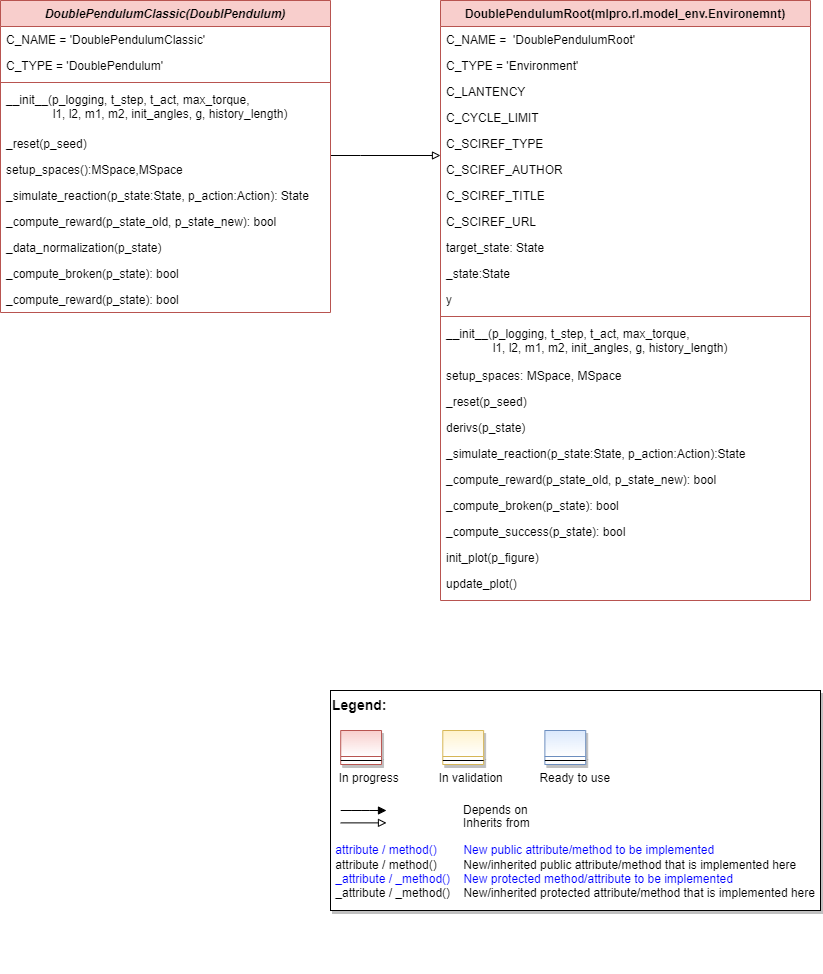

The diagram above was exported from draw.io. Its source (the exported page's mxGraphModel, read from the mxfile embedded in the PNG):
<mxGraphModel dx="1038" dy="649" grid="1" gridSize="10" guides="1" tooltips="1" connect="1" arrows="1" fold="1" page="1" pageScale="1" pageWidth="3300" pageHeight="4681" math="0" shadow="0">
  <root>
    <mxCell id="WIyWlLk6GJQsqaUBKTNV-0" />
    <mxCell id="WIyWlLk6GJQsqaUBKTNV-1" parent="WIyWlLk6GJQsqaUBKTNV-0" />
    <mxCell id="ccFB_he0ZrMQWp5bGhnI-62" value="DoublePendulumRoot(mlpro.rl.model_env.Environemnt)" style="swimlane;fontStyle=1;align=center;verticalAlign=top;childLayout=stackLayout;horizontal=1;startSize=26;horizontalStack=0;resizeParent=1;resizeLast=0;collapsible=1;marginBottom=0;rounded=0;shadow=0;strokeWidth=1;fillColor=#f8cecc;strokeColor=#b85450;" parent="WIyWlLk6GJQsqaUBKTNV-1" vertex="1">
      <mxGeometry x="1000" y="120" width="370" height="600" as="geometry">
        <mxRectangle x="550" y="140" width="160" height="26" as="alternateBounds" />
      </mxGeometry>
    </mxCell>
    <mxCell id="ccFB_he0ZrMQWp5bGhnI-63" value="C_NAME =  'DoublePendulumRoot'" style="text;align=left;verticalAlign=top;spacingLeft=4;spacingRight=4;overflow=hidden;rotatable=0;points=[[0,0.5],[1,0.5]];portConstraint=eastwest;" parent="ccFB_he0ZrMQWp5bGhnI-62" vertex="1">
      <mxGeometry y="26" width="370" height="26" as="geometry" />
    </mxCell>
    <mxCell id="ccFB_he0ZrMQWp5bGhnI-64" value="C_TYPE = 'Environment'" style="text;align=left;verticalAlign=top;spacingLeft=4;spacingRight=4;overflow=hidden;rotatable=0;points=[[0,0.5],[1,0.5]];portConstraint=eastwest;rounded=0;shadow=0;html=0;" parent="ccFB_he0ZrMQWp5bGhnI-62" vertex="1">
      <mxGeometry y="52" width="370" height="26" as="geometry" />
    </mxCell>
    <mxCell id="ccFB_he0ZrMQWp5bGhnI-65" value="C_LANTENCY" style="text;align=left;verticalAlign=top;spacingLeft=4;spacingRight=4;overflow=hidden;rotatable=0;points=[[0,0.5],[1,0.5]];portConstraint=eastwest;rounded=0;shadow=0;html=0;" parent="ccFB_he0ZrMQWp5bGhnI-62" vertex="1">
      <mxGeometry y="78" width="370" height="26" as="geometry" />
    </mxCell>
    <mxCell id="ccFB_he0ZrMQWp5bGhnI-66" value="C_CYCLE_LIMIT" style="text;align=left;verticalAlign=top;spacingLeft=4;spacingRight=4;overflow=hidden;rotatable=0;points=[[0,0.5],[1,0.5]];portConstraint=eastwest;rounded=0;shadow=0;html=0;" parent="ccFB_he0ZrMQWp5bGhnI-62" vertex="1">
      <mxGeometry y="104" width="370" height="26" as="geometry" />
    </mxCell>
    <mxCell id="ccFB_he0ZrMQWp5bGhnI-67" value="C_SCIREF_TYPE" style="text;align=left;verticalAlign=top;spacingLeft=4;spacingRight=4;overflow=hidden;rotatable=0;points=[[0,0.5],[1,0.5]];portConstraint=eastwest;rounded=0;shadow=0;html=0;" parent="ccFB_he0ZrMQWp5bGhnI-62" vertex="1">
      <mxGeometry y="130" width="370" height="26" as="geometry" />
    </mxCell>
    <mxCell id="ccFB_he0ZrMQWp5bGhnI-68" value="C_SCIREF_AUTHOR" style="text;align=left;verticalAlign=top;spacingLeft=4;spacingRight=4;overflow=hidden;rotatable=0;points=[[0,0.5],[1,0.5]];portConstraint=eastwest;rounded=0;shadow=0;html=0;" parent="ccFB_he0ZrMQWp5bGhnI-62" vertex="1">
      <mxGeometry y="156" width="370" height="26" as="geometry" />
    </mxCell>
    <mxCell id="ccFB_he0ZrMQWp5bGhnI-69" value="C_SCIREF_TITLE" style="text;align=left;verticalAlign=top;spacingLeft=4;spacingRight=4;overflow=hidden;rotatable=0;points=[[0,0.5],[1,0.5]];portConstraint=eastwest;rounded=0;shadow=0;html=0;" parent="ccFB_he0ZrMQWp5bGhnI-62" vertex="1">
      <mxGeometry y="182" width="370" height="26" as="geometry" />
    </mxCell>
    <mxCell id="ccFB_he0ZrMQWp5bGhnI-70" value="C_SCIREF_URL" style="text;align=left;verticalAlign=top;spacingLeft=4;spacingRight=4;overflow=hidden;rotatable=0;points=[[0,0.5],[1,0.5]];portConstraint=eastwest;rounded=0;shadow=0;html=0;" parent="ccFB_he0ZrMQWp5bGhnI-62" vertex="1">
      <mxGeometry y="208" width="370" height="26" as="geometry" />
    </mxCell>
    <mxCell id="ccFB_he0ZrMQWp5bGhnI-71" value="target_state: State" style="text;align=left;verticalAlign=top;spacingLeft=4;spacingRight=4;overflow=hidden;rotatable=0;points=[[0,0.5],[1,0.5]];portConstraint=eastwest;rounded=0;shadow=0;html=0;" parent="ccFB_he0ZrMQWp5bGhnI-62" vertex="1">
      <mxGeometry y="234" width="370" height="26" as="geometry" />
    </mxCell>
    <mxCell id="p4nnRTl-P92bqfLUN5ci-5" value="_state:State" style="text;align=left;verticalAlign=top;spacingLeft=4;spacingRight=4;overflow=hidden;rotatable=0;points=[[0,0.5],[1,0.5]];portConstraint=eastwest;rounded=0;shadow=0;html=0;" vertex="1" parent="ccFB_he0ZrMQWp5bGhnI-62">
      <mxGeometry y="260" width="370" height="26" as="geometry" />
    </mxCell>
    <mxCell id="p4nnRTl-P92bqfLUN5ci-6" value="y" style="text;align=left;verticalAlign=top;spacingLeft=4;spacingRight=4;overflow=hidden;rotatable=0;points=[[0,0.5],[1,0.5]];portConstraint=eastwest;rounded=0;shadow=0;html=0;" vertex="1" parent="ccFB_he0ZrMQWp5bGhnI-62">
      <mxGeometry y="286" width="370" height="26" as="geometry" />
    </mxCell>
    <mxCell id="ccFB_he0ZrMQWp5bGhnI-73" value="" style="line;html=1;strokeWidth=1;align=left;verticalAlign=middle;spacingTop=-1;spacingLeft=3;spacingRight=3;rotatable=0;labelPosition=right;points=[];portConstraint=eastwest;fillColor=#f8cecc;strokeColor=#b85450;" parent="ccFB_he0ZrMQWp5bGhnI-62" vertex="1">
      <mxGeometry y="312" width="370" height="8" as="geometry" />
    </mxCell>
    <mxCell id="ccFB_he0ZrMQWp5bGhnI-74" value="__init__(p_logging, t_step, t_act, max_torque, &#10;              l1, l2, m1, m2, init_angles, g, history_length)" style="text;align=left;verticalAlign=top;spacingLeft=4;spacingRight=4;overflow=hidden;rotatable=0;points=[[0,0.5],[1,0.5]];portConstraint=eastwest;labelBackgroundColor=none;" parent="ccFB_he0ZrMQWp5bGhnI-62" vertex="1">
      <mxGeometry y="320" width="370" height="42" as="geometry" />
    </mxCell>
    <mxCell id="ccFB_he0ZrMQWp5bGhnI-76" value="setup_spaces: MSpace, MSpace" style="text;align=left;verticalAlign=top;spacingLeft=4;spacingRight=4;overflow=hidden;rotatable=0;points=[[0,0.5],[1,0.5]];portConstraint=eastwest;" parent="ccFB_he0ZrMQWp5bGhnI-62" vertex="1">
      <mxGeometry y="362" width="370" height="26" as="geometry" />
    </mxCell>
    <mxCell id="p4nnRTl-P92bqfLUN5ci-1" value="_reset(p_seed)" style="text;align=left;verticalAlign=top;spacingLeft=4;spacingRight=4;overflow=hidden;rotatable=0;points=[[0,0.5],[1,0.5]];portConstraint=eastwest;" vertex="1" parent="ccFB_he0ZrMQWp5bGhnI-62">
      <mxGeometry y="388" width="370" height="26" as="geometry" />
    </mxCell>
    <mxCell id="p4nnRTl-P92bqfLUN5ci-2" value="derivs(p_state)" style="text;align=left;verticalAlign=top;spacingLeft=4;spacingRight=4;overflow=hidden;rotatable=0;points=[[0,0.5],[1,0.5]];portConstraint=eastwest;" vertex="1" parent="ccFB_he0ZrMQWp5bGhnI-62">
      <mxGeometry y="414" width="370" height="26" as="geometry" />
    </mxCell>
    <mxCell id="ccFB_he0ZrMQWp5bGhnI-77" value="_simulate_reaction(p_state:State, p_action:Action):State" style="text;align=left;verticalAlign=top;spacingLeft=4;spacingRight=4;overflow=hidden;rotatable=0;points=[[0,0.5],[1,0.5]];portConstraint=eastwest;" parent="ccFB_he0ZrMQWp5bGhnI-62" vertex="1">
      <mxGeometry y="440" width="370" height="26" as="geometry" />
    </mxCell>
    <mxCell id="ccFB_he0ZrMQWp5bGhnI-78" value="_compute_reward(p_state_old, p_state_new): bool" style="text;align=left;verticalAlign=top;spacingLeft=4;spacingRight=4;overflow=hidden;rotatable=0;points=[[0,0.5],[1,0.5]];portConstraint=eastwest;" parent="ccFB_he0ZrMQWp5bGhnI-62" vertex="1">
      <mxGeometry y="466" width="370" height="26" as="geometry" />
    </mxCell>
    <mxCell id="ccFB_he0ZrMQWp5bGhnI-79" value="_compute_broken(p_state): bool" style="text;align=left;verticalAlign=top;spacingLeft=4;spacingRight=4;overflow=hidden;rotatable=0;points=[[0,0.5],[1,0.5]];portConstraint=eastwest;" parent="ccFB_he0ZrMQWp5bGhnI-62" vertex="1">
      <mxGeometry y="492" width="370" height="26" as="geometry" />
    </mxCell>
    <mxCell id="ccFB_he0ZrMQWp5bGhnI-80" value="_compute_success(p_state): bool" style="text;align=left;verticalAlign=top;spacingLeft=4;spacingRight=4;overflow=hidden;rotatable=0;points=[[0,0.5],[1,0.5]];portConstraint=eastwest;" parent="ccFB_he0ZrMQWp5bGhnI-62" vertex="1">
      <mxGeometry y="518" width="370" height="26" as="geometry" />
    </mxCell>
    <mxCell id="ccFB_he0ZrMQWp5bGhnI-81" value="init_plot(p_figure)" style="text;align=left;verticalAlign=top;spacingLeft=4;spacingRight=4;overflow=hidden;rotatable=0;points=[[0,0.5],[1,0.5]];portConstraint=eastwest;" parent="ccFB_he0ZrMQWp5bGhnI-62" vertex="1">
      <mxGeometry y="544" width="370" height="26" as="geometry" />
    </mxCell>
    <mxCell id="ccFB_he0ZrMQWp5bGhnI-82" value="update_plot()" style="text;align=left;verticalAlign=top;spacingLeft=4;spacingRight=4;overflow=hidden;rotatable=0;points=[[0,0.5],[1,0.5]];portConstraint=eastwest;" parent="ccFB_he0ZrMQWp5bGhnI-62" vertex="1">
      <mxGeometry y="570" width="370" height="26" as="geometry" />
    </mxCell>
    <mxCell id="p4nnRTl-P92bqfLUN5ci-20" value="" style="edgeStyle=orthogonalEdgeStyle;rounded=0;orthogonalLoop=1;jettySize=auto;html=1;endArrow=block;endFill=0;" edge="1" parent="WIyWlLk6GJQsqaUBKTNV-1" source="ccFB_he0ZrMQWp5bGhnI-83">
      <mxGeometry relative="1" as="geometry">
        <mxPoint x="1000" y="275" as="targetPoint" />
        <Array as="points">
          <mxPoint x="920" y="275" />
          <mxPoint x="920" y="275" />
        </Array>
      </mxGeometry>
    </mxCell>
    <mxCell id="ccFB_he0ZrMQWp5bGhnI-83" value="DoublePendulumClassic(DoublPendulum)" style="swimlane;fontStyle=3;align=center;verticalAlign=top;childLayout=stackLayout;horizontal=1;startSize=26;horizontalStack=0;resizeParent=1;resizeLast=0;collapsible=1;marginBottom=0;rounded=0;shadow=0;strokeWidth=1;fillColor=#f8cecc;strokeColor=#b85450;" parent="WIyWlLk6GJQsqaUBKTNV-1" vertex="1">
      <mxGeometry x="560" y="120" width="330" height="312" as="geometry">
        <mxRectangle x="230" y="140" width="160" height="26" as="alternateBounds" />
      </mxGeometry>
    </mxCell>
    <mxCell id="ccFB_he0ZrMQWp5bGhnI-84" value="C_NAME = 'DoublePendulumClassic'" style="text;align=left;verticalAlign=top;spacingLeft=4;spacingRight=4;overflow=hidden;rotatable=0;points=[[0,0.5],[1,0.5]];portConstraint=eastwest;" parent="ccFB_he0ZrMQWp5bGhnI-83" vertex="1">
      <mxGeometry y="26" width="330" height="26" as="geometry" />
    </mxCell>
    <mxCell id="ccFB_he0ZrMQWp5bGhnI-85" value="C_TYPE = 'DoublePendulum'" style="text;align=left;verticalAlign=top;spacingLeft=4;spacingRight=4;overflow=hidden;rotatable=0;points=[[0,0.5],[1,0.5]];portConstraint=eastwest;rounded=0;shadow=0;html=0;" parent="ccFB_he0ZrMQWp5bGhnI-83" vertex="1">
      <mxGeometry y="52" width="330" height="26" as="geometry" />
    </mxCell>
    <mxCell id="ccFB_he0ZrMQWp5bGhnI-86" value="" style="line;html=1;strokeWidth=1;align=left;verticalAlign=middle;spacingTop=-1;spacingLeft=3;spacingRight=3;rotatable=0;labelPosition=right;points=[];portConstraint=eastwest;fillColor=#f8cecc;strokeColor=#b85450;" parent="ccFB_he0ZrMQWp5bGhnI-83" vertex="1">
      <mxGeometry y="78" width="330" height="8" as="geometry" />
    </mxCell>
    <mxCell id="ccFB_he0ZrMQWp5bGhnI-87" value="__init__(p_logging, t_step, t_act, max_torque, &#10;              l1, l2, m1, m2, init_angles, g, history_length)" style="text;align=left;verticalAlign=top;spacingLeft=4;spacingRight=4;overflow=hidden;rotatable=0;points=[[0,0.5],[1,0.5]];portConstraint=eastwest;" parent="ccFB_he0ZrMQWp5bGhnI-83" vertex="1">
      <mxGeometry y="86" width="330" height="44" as="geometry" />
    </mxCell>
    <mxCell id="ccFB_he0ZrMQWp5bGhnI-89" value="_reset(p_seed)" style="text;align=left;verticalAlign=top;spacingLeft=4;spacingRight=4;overflow=hidden;rotatable=0;points=[[0,0.5],[1,0.5]];portConstraint=eastwest;" parent="ccFB_he0ZrMQWp5bGhnI-83" vertex="1">
      <mxGeometry y="130" width="330" height="26" as="geometry" />
    </mxCell>
    <mxCell id="p4nnRTl-P92bqfLUN5ci-7" value="setup_spaces():MSpace,MSpace" style="text;align=left;verticalAlign=top;spacingLeft=4;spacingRight=4;overflow=hidden;rotatable=0;points=[[0,0.5],[1,0.5]];portConstraint=eastwest;" vertex="1" parent="ccFB_he0ZrMQWp5bGhnI-83">
      <mxGeometry y="156" width="330" height="26" as="geometry" />
    </mxCell>
    <mxCell id="ccFB_he0ZrMQWp5bGhnI-90" value="_simulate_reaction(p_state:State, p_action:Action): State" style="text;align=left;verticalAlign=top;spacingLeft=4;spacingRight=4;overflow=hidden;rotatable=0;points=[[0,0.5],[1,0.5]];portConstraint=eastwest;" parent="ccFB_he0ZrMQWp5bGhnI-83" vertex="1">
      <mxGeometry y="182" width="330" height="26" as="geometry" />
    </mxCell>
    <mxCell id="ccFB_he0ZrMQWp5bGhnI-91" value="_compute_reward(p_state_old, p_state_new): bool" style="text;align=left;verticalAlign=top;spacingLeft=4;spacingRight=4;overflow=hidden;rotatable=0;points=[[0,0.5],[1,0.5]];portConstraint=eastwest;" parent="ccFB_he0ZrMQWp5bGhnI-83" vertex="1">
      <mxGeometry y="208" width="330" height="26" as="geometry" />
    </mxCell>
    <mxCell id="p4nnRTl-P92bqfLUN5ci-8" value="_data_normalization(p_state)" style="text;align=left;verticalAlign=top;spacingLeft=4;spacingRight=4;overflow=hidden;rotatable=0;points=[[0,0.5],[1,0.5]];portConstraint=eastwest;" vertex="1" parent="ccFB_he0ZrMQWp5bGhnI-83">
      <mxGeometry y="234" width="330" height="26" as="geometry" />
    </mxCell>
    <mxCell id="ccFB_he0ZrMQWp5bGhnI-92" value="_compute_broken(p_state): bool" style="text;align=left;verticalAlign=top;spacingLeft=4;spacingRight=4;overflow=hidden;rotatable=0;points=[[0,0.5],[1,0.5]];portConstraint=eastwest;" parent="ccFB_he0ZrMQWp5bGhnI-83" vertex="1">
      <mxGeometry y="260" width="330" height="26" as="geometry" />
    </mxCell>
    <mxCell id="ccFB_he0ZrMQWp5bGhnI-93" value="_compute_reward(p_state): bool" style="text;align=left;verticalAlign=top;spacingLeft=4;spacingRight=4;overflow=hidden;rotatable=0;points=[[0,0.5],[1,0.5]];portConstraint=eastwest;" parent="ccFB_he0ZrMQWp5bGhnI-83" vertex="1">
      <mxGeometry y="286" width="330" height="26" as="geometry" />
    </mxCell>
    <mxCell id="p4nnRTl-P92bqfLUN5ci-10" value="" style="group" vertex="1" connectable="0" parent="WIyWlLk6GJQsqaUBKTNV-1">
      <mxGeometry x="890" y="810" width="490" height="220" as="geometry" />
    </mxCell>
    <mxCell id="p4nnRTl-P92bqfLUN5ci-11" value="&lt;font color=&quot;#000000&quot; size=&quot;1&quot;&gt;&lt;b style=&quot;font-size: 14px&quot;&gt;Legend:&lt;br&gt;&lt;/b&gt;&lt;/font&gt;&lt;br&gt;&lt;br&gt;&lt;br&gt;&lt;font color=&quot;#0000ff&quot; style=&quot;font-size: 6px&quot;&gt;&lt;br&gt;&lt;/font&gt;&lt;span style=&quot;color: rgb(0 , 0 , 0)&quot;&gt;&lt;font style=&quot;font-size: 4px&quot;&gt;&amp;nbsp; &amp;nbsp;&lt;/font&gt;&amp;nbsp;In progress&amp;nbsp; &amp;nbsp; &amp;nbsp; &amp;nbsp; &amp;nbsp; &amp;nbsp; In validation&amp;nbsp; &amp;nbsp; &amp;nbsp; &amp;nbsp; &amp;nbsp; &amp;nbsp;Ready to use&lt;/span&gt;&lt;font color=&quot;#000000&quot;&gt;&amp;nbsp;&lt;br&gt;&lt;/font&gt;&lt;font color=&quot;#0000ff&quot;&gt;&lt;br&gt;&lt;br&gt;&lt;br&gt;&lt;br&gt;&amp;nbsp;attribute / method()&amp;nbsp; &amp;nbsp; &amp;nbsp; &amp;nbsp; New public attribute/method to be implemented&lt;/font&gt;&lt;br&gt;&lt;font color=&quot;#000000&quot;&gt;&amp;nbsp;&lt;/font&gt;&lt;font color=&quot;#000000&quot;&gt;attribute / method()&lt;span&gt;&#09;&lt;/span&gt;&amp;nbsp; &amp;nbsp; &amp;nbsp; &amp;nbsp;New/inherited public attribute/method that is implemented here&lt;br&gt;&lt;/font&gt;&lt;font color=&quot;#0000ff&quot;&gt;&amp;nbsp;_attribute /&amp;nbsp;&lt;/font&gt;&lt;font color=&quot;#0000ff&quot;&gt;_method()&amp;nbsp; &amp;nbsp; New protected method/attribute to be implemented&lt;/font&gt;&lt;br&gt;&lt;font color=&quot;#000000&quot;&gt;&amp;nbsp;_attribute / _method()&amp;nbsp; &amp;nbsp; New/inherited protected attribute/method that is implemented here&lt;br&gt;&lt;/font&gt;&lt;font color=&quot;#000000&quot;&gt;&lt;br&gt;&lt;br&gt;&lt;br&gt;&lt;br&gt;&lt;br&gt;&lt;/font&gt;" style="text;html=1;align=left;verticalAlign=top;whiteSpace=wrap;rounded=0;fontColor=#006600;strokeColor=#000000;shadow=1;fillColor=#ffffff;" vertex="1" parent="p4nnRTl-P92bqfLUN5ci-10">
      <mxGeometry width="489.99999999999994" height="220" as="geometry" />
    </mxCell>
    <mxCell id="p4nnRTl-P92bqfLUN5ci-12" value="Depends on" style="endArrow=block;html=1;labelPosition=right;verticalLabelPosition=middle;align=left;verticalAlign=middle;endFill=1;fontSize=12;" edge="1" parent="p4nnRTl-P92bqfLUN5ci-10">
      <mxGeometry x="-1623.1249999999998" y="-2180" width="51.041666666666664" height="50" as="geometry">
        <mxPoint x="10.20802398989899" y="120.00301587301601" as="sourcePoint" />
        <mxPoint x="55.990852272727174" y="120.00301587301601" as="targetPoint" />
        <mxPoint x="98" as="offset" />
        <Array as="points">
          <mxPoint x="30.624999999999996" y="120" />
        </Array>
      </mxGeometry>
    </mxCell>
    <mxCell id="p4nnRTl-P92bqfLUN5ci-13" value="Inherits from" style="endArrow=block;html=1;labelPosition=right;verticalLabelPosition=middle;align=left;verticalAlign=middle;endFill=0;fontSize=12;" edge="1" parent="p4nnRTl-P92bqfLUN5ci-10">
      <mxGeometry x="-1623.1249999999998" y="-2180" width="51.041666666666664" height="50" as="geometry">
        <mxPoint x="10.20802398989899" y="132.3846031746034" as="sourcePoint" />
        <mxPoint x="55.990852272727174" y="132.3846031746034" as="targetPoint" />
        <mxPoint x="98" y="1" as="offset" />
      </mxGeometry>
    </mxCell>
    <mxCell id="p4nnRTl-P92bqfLUN5ci-14" value="" style="swimlane;fontStyle=3;align=center;verticalAlign=top;childLayout=stackLayout;horizontal=1;startSize=26;horizontalStack=0;resizeParent=1;resizeLast=0;collapsible=1;marginBottom=0;rounded=0;shadow=1;strokeWidth=1;fillColor=#f8cecc;strokeColor=#b85450;gradientColor=#ffffff;swimlaneFillColor=#ffffff;" vertex="1" parent="p4nnRTl-P92bqfLUN5ci-10">
      <mxGeometry x="10.208333333333332" y="40" width="40.83333333333333" height="34" as="geometry">
        <mxRectangle x="230" y="140" width="160" height="26" as="alternateBounds" />
      </mxGeometry>
    </mxCell>
    <mxCell id="p4nnRTl-P92bqfLUN5ci-15" value="" style="line;html=1;strokeWidth=1;align=left;verticalAlign=middle;spacingTop=-1;spacingLeft=3;spacingRight=3;rotatable=0;labelPosition=right;points=[];portConstraint=eastwest;" vertex="1" parent="p4nnRTl-P92bqfLUN5ci-14">
      <mxGeometry y="26" width="40.83333333333333" height="8" as="geometry" />
    </mxCell>
    <mxCell id="p4nnRTl-P92bqfLUN5ci-16" value="" style="swimlane;fontStyle=3;align=center;verticalAlign=top;childLayout=stackLayout;horizontal=1;startSize=26;horizontalStack=0;resizeParent=1;resizeLast=0;collapsible=1;marginBottom=0;rounded=0;shadow=1;strokeWidth=1;fillColor=#fff2cc;strokeColor=#d6b656;gradientColor=#ffffff;swimlaneFillColor=#ffffff;" vertex="1" parent="p4nnRTl-P92bqfLUN5ci-10">
      <mxGeometry x="112.29166666666666" y="40" width="40.83333333333333" height="34" as="geometry">
        <mxRectangle x="230" y="140" width="160" height="26" as="alternateBounds" />
      </mxGeometry>
    </mxCell>
    <mxCell id="p4nnRTl-P92bqfLUN5ci-17" value="" style="line;html=1;strokeWidth=1;align=left;verticalAlign=middle;spacingTop=-1;spacingLeft=3;spacingRight=3;rotatable=0;labelPosition=right;points=[];portConstraint=eastwest;" vertex="1" parent="p4nnRTl-P92bqfLUN5ci-16">
      <mxGeometry y="26" width="40.83333333333333" height="8" as="geometry" />
    </mxCell>
    <mxCell id="p4nnRTl-P92bqfLUN5ci-18" value="" style="swimlane;fontStyle=3;align=center;verticalAlign=top;childLayout=stackLayout;horizontal=1;startSize=26;horizontalStack=0;resizeParent=1;resizeLast=0;collapsible=1;marginBottom=0;rounded=0;shadow=1;strokeWidth=1;fillColor=#dae8fc;strokeColor=#6c8ebf;gradientColor=#ffffff;swimlaneFillColor=#ffffff;" vertex="1" parent="p4nnRTl-P92bqfLUN5ci-10">
      <mxGeometry x="214.37499999999997" y="40" width="40.83333333333333" height="34" as="geometry">
        <mxRectangle x="230" y="140" width="160" height="26" as="alternateBounds" />
      </mxGeometry>
    </mxCell>
    <mxCell id="p4nnRTl-P92bqfLUN5ci-19" value="" style="line;html=1;strokeWidth=1;align=left;verticalAlign=middle;spacingTop=-1;spacingLeft=3;spacingRight=3;rotatable=0;labelPosition=right;points=[];portConstraint=eastwest;" vertex="1" parent="p4nnRTl-P92bqfLUN5ci-18">
      <mxGeometry y="26" width="40.83333333333333" height="8" as="geometry" />
    </mxCell>
  </root>
</mxGraphModel>